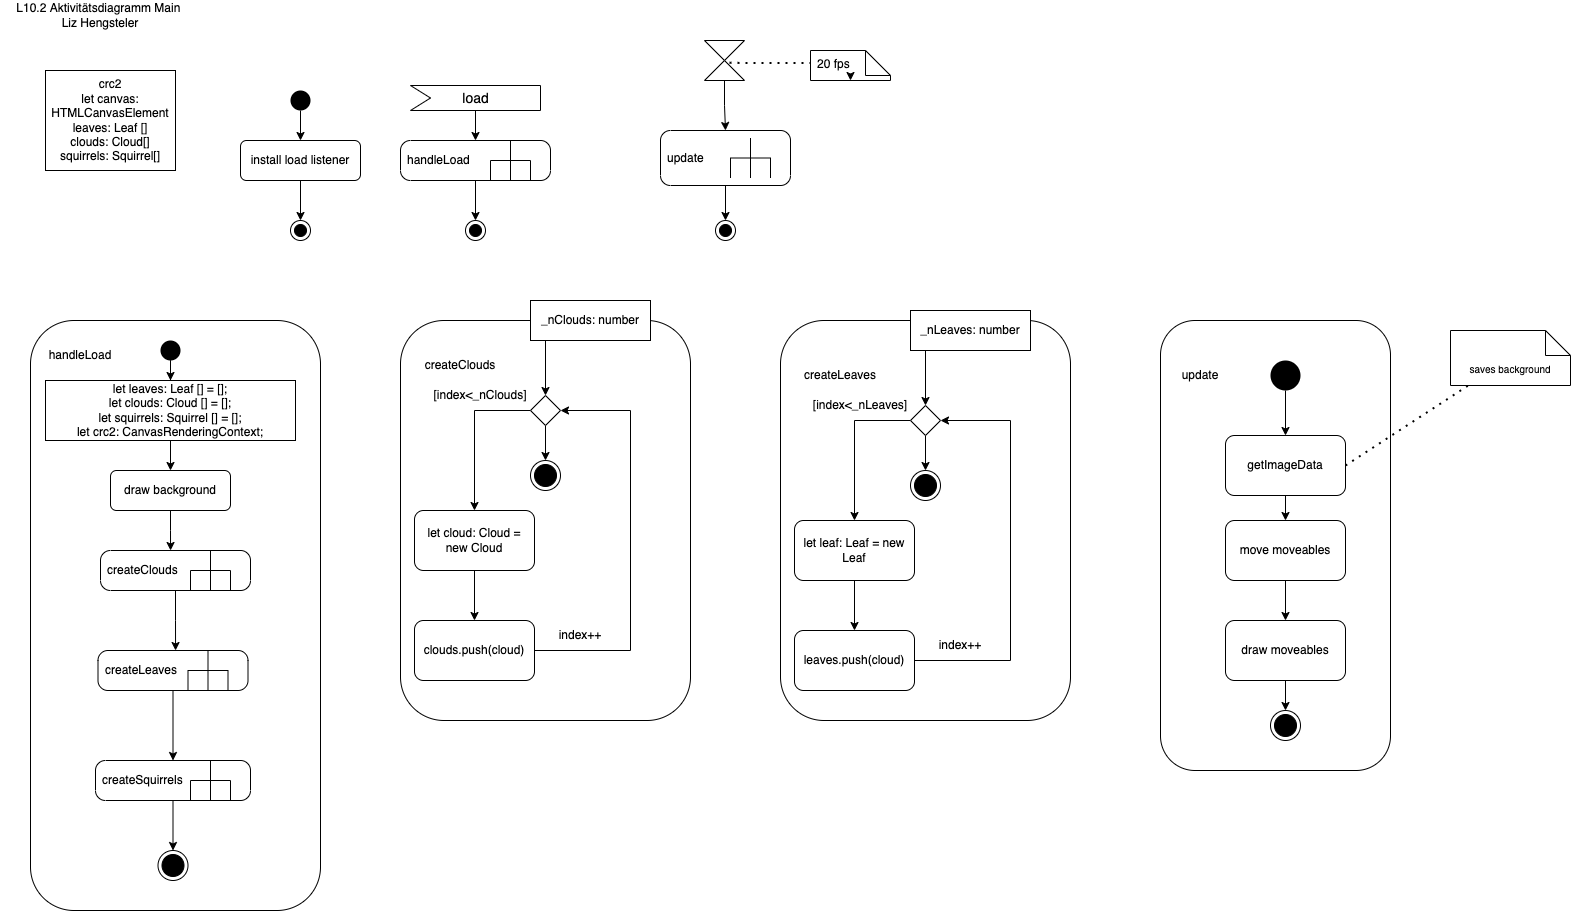

The diagram above was exported from draw.io. Its source (the exported page's mxGraphModel, read from the mxfile embedded in the PNG):
<mxGraphModel dx="1977" dy="1077" grid="1" gridSize="10" guides="1" tooltips="1" connect="1" arrows="1" fold="1" page="1" pageScale="1" pageWidth="827" pageHeight="1169" math="0" shadow="0">
  <root>
    <mxCell id="0" />
    <mxCell id="1" parent="0" />
    <mxCell id="gTSgeIzZPr81VSJC6zEU-1" value="L10.2 Aktivitätsdiagramm Main&amp;nbsp;&lt;br&gt;Liz Hengsteler" style="text;html=1;strokeColor=none;fillColor=none;align=center;verticalAlign=middle;whiteSpace=wrap;rounded=0;" parent="1" vertex="1">
      <mxGeometry y="10" width="200" height="30" as="geometry" />
    </mxCell>
    <mxCell id="gTSgeIzZPr81VSJC6zEU-5" style="edgeStyle=orthogonalEdgeStyle;rounded=0;orthogonalLoop=1;jettySize=auto;html=1;entryX=0.5;entryY=0;entryDx=0;entryDy=0;" parent="1" source="gTSgeIzZPr81VSJC6zEU-2" target="gTSgeIzZPr81VSJC6zEU-3" edge="1">
      <mxGeometry relative="1" as="geometry" />
    </mxCell>
    <mxCell id="gTSgeIzZPr81VSJC6zEU-2" value="" style="ellipse;fillColor=#000000;strokeColor=none;" parent="1" vertex="1">
      <mxGeometry x="290" y="100" width="20" height="20" as="geometry" />
    </mxCell>
    <mxCell id="gTSgeIzZPr81VSJC6zEU-6" style="edgeStyle=orthogonalEdgeStyle;rounded=0;orthogonalLoop=1;jettySize=auto;html=1;entryX=0.5;entryY=0;entryDx=0;entryDy=0;" parent="1" source="gTSgeIzZPr81VSJC6zEU-3" target="gTSgeIzZPr81VSJC6zEU-4" edge="1">
      <mxGeometry relative="1" as="geometry" />
    </mxCell>
    <mxCell id="gTSgeIzZPr81VSJC6zEU-3" value="install load listener" style="rounded=1;whiteSpace=wrap;html=1;" parent="1" vertex="1">
      <mxGeometry x="240" y="150" width="120" height="40" as="geometry" />
    </mxCell>
    <mxCell id="gTSgeIzZPr81VSJC6zEU-4" value="" style="ellipse;html=1;shape=endState;fillColor=#000000;strokeColor=#000000;" parent="1" vertex="1">
      <mxGeometry x="290" y="230" width="20" height="20" as="geometry" />
    </mxCell>
    <mxCell id="gTSgeIzZPr81VSJC6zEU-10" style="edgeStyle=orthogonalEdgeStyle;rounded=0;orthogonalLoop=1;jettySize=auto;html=1;" parent="1" source="gTSgeIzZPr81VSJC6zEU-7" target="gTSgeIzZPr81VSJC6zEU-8" edge="1">
      <mxGeometry relative="1" as="geometry" />
    </mxCell>
    <mxCell id="gTSgeIzZPr81VSJC6zEU-7" value="load" style="html=1;shape=mxgraph.infographic.ribbonSimple;notch1=20;notch2=0;align=center;verticalAlign=middle;fontSize=14;fontStyle=0;fillColor=#FFFFFF;" parent="1" vertex="1">
      <mxGeometry x="410" y="95" width="130" height="25" as="geometry" />
    </mxCell>
    <mxCell id="gTSgeIzZPr81VSJC6zEU-11" style="edgeStyle=orthogonalEdgeStyle;rounded=0;orthogonalLoop=1;jettySize=auto;html=1;entryX=0.5;entryY=0;entryDx=0;entryDy=0;" parent="1" source="gTSgeIzZPr81VSJC6zEU-8" target="gTSgeIzZPr81VSJC6zEU-9" edge="1">
      <mxGeometry relative="1" as="geometry" />
    </mxCell>
    <mxCell id="gTSgeIzZPr81VSJC6zEU-8" value="handleLoad" style="shape=mxgraph.uml25.behaviorAction;html=1;rounded=1;absoluteArcSize=1;arcSize=10;align=left;spacingLeft=5;" parent="1" vertex="1">
      <mxGeometry x="400" y="150" width="150" height="40" as="geometry" />
    </mxCell>
    <mxCell id="gTSgeIzZPr81VSJC6zEU-9" value="" style="ellipse;html=1;shape=endState;fillColor=#000000;strokeColor=#000000;" parent="1" vertex="1">
      <mxGeometry x="465" y="230" width="20" height="20" as="geometry" />
    </mxCell>
    <mxCell id="gTSgeIzZPr81VSJC6zEU-12" value="" style="rounded=1;whiteSpace=wrap;html=1;" parent="1" vertex="1">
      <mxGeometry x="30" y="330" width="290" height="590" as="geometry" />
    </mxCell>
    <mxCell id="gTSgeIzZPr81VSJC6zEU-13" value="handleLoad" style="text;html=1;strokeColor=none;fillColor=none;align=center;verticalAlign=middle;whiteSpace=wrap;rounded=0;" parent="1" vertex="1">
      <mxGeometry x="50" y="350" width="60" height="30" as="geometry" />
    </mxCell>
    <mxCell id="gTSgeIzZPr81VSJC6zEU-24" style="edgeStyle=orthogonalEdgeStyle;rounded=0;orthogonalLoop=1;jettySize=auto;html=1;entryX=0.5;entryY=0;entryDx=0;entryDy=0;" parent="1" source="gTSgeIzZPr81VSJC6zEU-14" target="gTSgeIzZPr81VSJC6zEU-17" edge="1">
      <mxGeometry relative="1" as="geometry" />
    </mxCell>
    <mxCell id="gTSgeIzZPr81VSJC6zEU-14" value="" style="ellipse;fillColor=#000000;strokeColor=none;" parent="1" vertex="1">
      <mxGeometry x="160" y="350" width="20" height="20" as="geometry" />
    </mxCell>
    <mxCell id="gTSgeIzZPr81VSJC6zEU-25" style="edgeStyle=orthogonalEdgeStyle;rounded=0;orthogonalLoop=1;jettySize=auto;html=1;entryX=0.5;entryY=0;entryDx=0;entryDy=0;" parent="1" source="gTSgeIzZPr81VSJC6zEU-17" target="gTSgeIzZPr81VSJC6zEU-18" edge="1">
      <mxGeometry relative="1" as="geometry" />
    </mxCell>
    <mxCell id="gTSgeIzZPr81VSJC6zEU-17" value="let leaves: Leaf [] = [];&lt;br&gt;let clouds: Cloud [] = [];&lt;br&gt;let squirrels: Squirrel [] = [];&lt;br&gt;let crc2: CanvasRenderingContext;" style="rounded=0;whiteSpace=wrap;html=1;" parent="1" vertex="1">
      <mxGeometry x="45" y="390" width="250" height="60" as="geometry" />
    </mxCell>
    <mxCell id="gTSgeIzZPr81VSJC6zEU-34" style="edgeStyle=orthogonalEdgeStyle;rounded=0;orthogonalLoop=1;jettySize=auto;html=1;entryX=0.467;entryY=0;entryDx=0;entryDy=0;entryPerimeter=0;" parent="1" source="gTSgeIzZPr81VSJC6zEU-18" target="gTSgeIzZPr81VSJC6zEU-21" edge="1">
      <mxGeometry relative="1" as="geometry" />
    </mxCell>
    <mxCell id="gTSgeIzZPr81VSJC6zEU-18" value="draw background" style="rounded=1;whiteSpace=wrap;html=1;" parent="1" vertex="1">
      <mxGeometry x="110" y="480" width="120" height="40" as="geometry" />
    </mxCell>
    <mxCell id="gTSgeIzZPr81VSJC6zEU-32" style="edgeStyle=orthogonalEdgeStyle;rounded=0;orthogonalLoop=1;jettySize=auto;html=1;entryX=0.517;entryY=0;entryDx=0;entryDy=0;entryPerimeter=0;" parent="1" source="gTSgeIzZPr81VSJC6zEU-21" target="gTSgeIzZPr81VSJC6zEU-22" edge="1">
      <mxGeometry relative="1" as="geometry" />
    </mxCell>
    <mxCell id="gTSgeIzZPr81VSJC6zEU-21" value="&lt;span style=&quot;text-align: center&quot;&gt;createClouds&lt;/span&gt;" style="shape=mxgraph.uml25.behaviorAction;html=1;rounded=1;absoluteArcSize=1;arcSize=10;align=left;spacingLeft=5;" parent="1" vertex="1">
      <mxGeometry x="100" y="560" width="150" height="40" as="geometry" />
    </mxCell>
    <mxCell id="gTSgeIzZPr81VSJC6zEU-29" style="edgeStyle=orthogonalEdgeStyle;rounded=0;orthogonalLoop=1;jettySize=auto;html=1;" parent="1" source="gTSgeIzZPr81VSJC6zEU-22" target="gTSgeIzZPr81VSJC6zEU-23" edge="1">
      <mxGeometry relative="1" as="geometry" />
    </mxCell>
    <mxCell id="gTSgeIzZPr81VSJC6zEU-22" value="&lt;span style=&quot;text-align: center&quot;&gt;createLeaves&lt;/span&gt;" style="shape=mxgraph.uml25.behaviorAction;html=1;rounded=1;absoluteArcSize=1;arcSize=10;align=left;spacingLeft=5;" parent="1" vertex="1">
      <mxGeometry x="97.5" y="660" width="150" height="40" as="geometry" />
    </mxCell>
    <mxCell id="gTSgeIzZPr81VSJC6zEU-31" style="edgeStyle=orthogonalEdgeStyle;rounded=0;orthogonalLoop=1;jettySize=auto;html=1;entryX=0.5;entryY=0;entryDx=0;entryDy=0;" parent="1" source="gTSgeIzZPr81VSJC6zEU-23" target="gTSgeIzZPr81VSJC6zEU-30" edge="1">
      <mxGeometry relative="1" as="geometry" />
    </mxCell>
    <mxCell id="gTSgeIzZPr81VSJC6zEU-23" value="&lt;span style=&quot;text-align: center&quot;&gt;createSquirrels&lt;/span&gt;" style="shape=mxgraph.uml25.behaviorAction;html=1;rounded=1;absoluteArcSize=1;arcSize=10;align=left;spacingLeft=5;" parent="1" vertex="1">
      <mxGeometry x="95" y="770" width="155" height="40" as="geometry" />
    </mxCell>
    <mxCell id="gTSgeIzZPr81VSJC6zEU-30" value="" style="ellipse;html=1;shape=endState;fillColor=#000000;strokeColor=#000000;" parent="1" vertex="1">
      <mxGeometry x="157.5" y="860" width="30" height="30" as="geometry" />
    </mxCell>
    <mxCell id="gTSgeIzZPr81VSJC6zEU-33" value="crc2&lt;br&gt;let canvas: HTMLCanvasElement&lt;br&gt;leaves: Leaf []&lt;br&gt;clouds: Cloud[]&lt;br&gt;squirrels: Squirrel[]" style="rounded=0;whiteSpace=wrap;html=1;" parent="1" vertex="1">
      <mxGeometry x="45" y="80" width="130" height="100" as="geometry" />
    </mxCell>
    <mxCell id="gTSgeIzZPr81VSJC6zEU-36" value="" style="rounded=1;whiteSpace=wrap;html=1;" parent="1" vertex="1">
      <mxGeometry x="400" y="330" width="290" height="400" as="geometry" />
    </mxCell>
    <mxCell id="gTSgeIzZPr81VSJC6zEU-37" value="createClouds" style="text;html=1;strokeColor=none;fillColor=none;align=center;verticalAlign=middle;whiteSpace=wrap;rounded=0;" parent="1" vertex="1">
      <mxGeometry x="430" y="360" width="60" height="30" as="geometry" />
    </mxCell>
    <mxCell id="gTSgeIzZPr81VSJC6zEU-40" style="edgeStyle=orthogonalEdgeStyle;rounded=0;orthogonalLoop=1;jettySize=auto;html=1;entryX=0.5;entryY=0;entryDx=0;entryDy=0;" parent="1" target="gTSgeIzZPr81VSJC6zEU-39" edge="1">
      <mxGeometry relative="1" as="geometry">
        <mxPoint x="545" y="350" as="sourcePoint" />
      </mxGeometry>
    </mxCell>
    <mxCell id="gTSgeIzZPr81VSJC6zEU-38" value="_nClouds: number" style="rounded=0;whiteSpace=wrap;html=1;" parent="1" vertex="1">
      <mxGeometry x="530" y="310" width="120" height="40" as="geometry" />
    </mxCell>
    <mxCell id="gTSgeIzZPr81VSJC6zEU-42" style="edgeStyle=orthogonalEdgeStyle;rounded=0;orthogonalLoop=1;jettySize=auto;html=1;entryX=0.5;entryY=0;entryDx=0;entryDy=0;exitX=0;exitY=0.5;exitDx=0;exitDy=0;" parent="1" source="gTSgeIzZPr81VSJC6zEU-39" target="gTSgeIzZPr81VSJC6zEU-41" edge="1">
      <mxGeometry relative="1" as="geometry">
        <Array as="points">
          <mxPoint x="474" y="420" />
        </Array>
      </mxGeometry>
    </mxCell>
    <mxCell id="gTSgeIzZPr81VSJC6zEU-49" style="edgeStyle=orthogonalEdgeStyle;rounded=0;orthogonalLoop=1;jettySize=auto;html=1;entryX=0.5;entryY=0;entryDx=0;entryDy=0;" parent="1" source="gTSgeIzZPr81VSJC6zEU-39" target="gTSgeIzZPr81VSJC6zEU-47" edge="1">
      <mxGeometry relative="1" as="geometry" />
    </mxCell>
    <mxCell id="gTSgeIzZPr81VSJC6zEU-39" value="" style="rhombus;" parent="1" vertex="1">
      <mxGeometry x="530" y="405" width="30" height="30" as="geometry" />
    </mxCell>
    <mxCell id="gTSgeIzZPr81VSJC6zEU-46" style="edgeStyle=orthogonalEdgeStyle;rounded=0;orthogonalLoop=1;jettySize=auto;html=1;entryX=0.5;entryY=0;entryDx=0;entryDy=0;" parent="1" source="gTSgeIzZPr81VSJC6zEU-41" target="gTSgeIzZPr81VSJC6zEU-45" edge="1">
      <mxGeometry relative="1" as="geometry" />
    </mxCell>
    <mxCell id="gTSgeIzZPr81VSJC6zEU-41" value="let cloud: Cloud = new Cloud" style="rounded=1;whiteSpace=wrap;html=1;" parent="1" vertex="1">
      <mxGeometry x="414" y="520" width="120" height="60" as="geometry" />
    </mxCell>
    <mxCell id="gTSgeIzZPr81VSJC6zEU-43" value="[index&amp;lt;_nClouds]" style="text;html=1;strokeColor=none;fillColor=none;align=center;verticalAlign=middle;whiteSpace=wrap;rounded=0;" parent="1" vertex="1">
      <mxGeometry x="450" y="390" width="60" height="30" as="geometry" />
    </mxCell>
    <mxCell id="gTSgeIzZPr81VSJC6zEU-50" style="edgeStyle=orthogonalEdgeStyle;rounded=0;orthogonalLoop=1;jettySize=auto;html=1;entryX=1;entryY=0.5;entryDx=0;entryDy=0;" parent="1" source="gTSgeIzZPr81VSJC6zEU-45" target="gTSgeIzZPr81VSJC6zEU-39" edge="1">
      <mxGeometry relative="1" as="geometry">
        <Array as="points">
          <mxPoint x="630" y="660" />
          <mxPoint x="630" y="420" />
        </Array>
      </mxGeometry>
    </mxCell>
    <mxCell id="gTSgeIzZPr81VSJC6zEU-45" value="clouds.push(cloud)" style="rounded=1;whiteSpace=wrap;html=1;" parent="1" vertex="1">
      <mxGeometry x="414" y="630" width="120" height="60" as="geometry" />
    </mxCell>
    <mxCell id="gTSgeIzZPr81VSJC6zEU-47" value="" style="ellipse;html=1;shape=endState;fillColor=#000000;strokeColor=#000000;" parent="1" vertex="1">
      <mxGeometry x="530" y="470" width="30" height="30" as="geometry" />
    </mxCell>
    <mxCell id="gTSgeIzZPr81VSJC6zEU-51" value="index++" style="text;html=1;strokeColor=none;fillColor=none;align=center;verticalAlign=middle;whiteSpace=wrap;rounded=0;" parent="1" vertex="1">
      <mxGeometry x="550" y="630" width="60" height="30" as="geometry" />
    </mxCell>
    <mxCell id="gTSgeIzZPr81VSJC6zEU-62" value="" style="rounded=1;whiteSpace=wrap;html=1;" parent="1" vertex="1">
      <mxGeometry x="780" y="330" width="290" height="400" as="geometry" />
    </mxCell>
    <mxCell id="gTSgeIzZPr81VSJC6zEU-63" value="createLeaves" style="text;html=1;strokeColor=none;fillColor=none;align=center;verticalAlign=middle;whiteSpace=wrap;rounded=0;" parent="1" vertex="1">
      <mxGeometry x="810" y="370" width="60" height="30" as="geometry" />
    </mxCell>
    <mxCell id="gTSgeIzZPr81VSJC6zEU-64" style="edgeStyle=orthogonalEdgeStyle;rounded=0;orthogonalLoop=1;jettySize=auto;html=1;entryX=0.5;entryY=0;entryDx=0;entryDy=0;" parent="1" target="gTSgeIzZPr81VSJC6zEU-68" edge="1">
      <mxGeometry relative="1" as="geometry">
        <mxPoint x="925" y="360" as="sourcePoint" />
      </mxGeometry>
    </mxCell>
    <mxCell id="gTSgeIzZPr81VSJC6zEU-65" value="_nLeaves: number" style="rounded=0;whiteSpace=wrap;html=1;" parent="1" vertex="1">
      <mxGeometry x="910" y="320" width="120" height="40" as="geometry" />
    </mxCell>
    <mxCell id="gTSgeIzZPr81VSJC6zEU-66" style="edgeStyle=orthogonalEdgeStyle;rounded=0;orthogonalLoop=1;jettySize=auto;html=1;entryX=0.5;entryY=0;entryDx=0;entryDy=0;exitX=0;exitY=0.5;exitDx=0;exitDy=0;" parent="1" source="gTSgeIzZPr81VSJC6zEU-68" target="gTSgeIzZPr81VSJC6zEU-70" edge="1">
      <mxGeometry relative="1" as="geometry">
        <Array as="points">
          <mxPoint x="854" y="430" />
        </Array>
      </mxGeometry>
    </mxCell>
    <mxCell id="gTSgeIzZPr81VSJC6zEU-67" style="edgeStyle=orthogonalEdgeStyle;rounded=0;orthogonalLoop=1;jettySize=auto;html=1;entryX=0.5;entryY=0;entryDx=0;entryDy=0;" parent="1" source="gTSgeIzZPr81VSJC6zEU-68" target="gTSgeIzZPr81VSJC6zEU-75" edge="1">
      <mxGeometry relative="1" as="geometry" />
    </mxCell>
    <mxCell id="gTSgeIzZPr81VSJC6zEU-68" value="" style="rhombus;" parent="1" vertex="1">
      <mxGeometry x="910" y="415" width="30" height="30" as="geometry" />
    </mxCell>
    <mxCell id="gTSgeIzZPr81VSJC6zEU-69" style="edgeStyle=orthogonalEdgeStyle;rounded=0;orthogonalLoop=1;jettySize=auto;html=1;entryX=0.5;entryY=0;entryDx=0;entryDy=0;" parent="1" source="gTSgeIzZPr81VSJC6zEU-70" target="gTSgeIzZPr81VSJC6zEU-74" edge="1">
      <mxGeometry relative="1" as="geometry" />
    </mxCell>
    <mxCell id="gTSgeIzZPr81VSJC6zEU-70" value="let leaf: Leaf = new Leaf" style="rounded=1;whiteSpace=wrap;html=1;" parent="1" vertex="1">
      <mxGeometry x="794" y="530" width="120" height="60" as="geometry" />
    </mxCell>
    <mxCell id="gTSgeIzZPr81VSJC6zEU-71" value="[index&amp;lt;_nLeaves]" style="text;html=1;strokeColor=none;fillColor=none;align=center;verticalAlign=middle;whiteSpace=wrap;rounded=0;" parent="1" vertex="1">
      <mxGeometry x="830" y="400" width="60" height="30" as="geometry" />
    </mxCell>
    <mxCell id="gTSgeIzZPr81VSJC6zEU-72" style="edgeStyle=orthogonalEdgeStyle;rounded=0;orthogonalLoop=1;jettySize=auto;html=1;entryX=1;entryY=0.5;entryDx=0;entryDy=0;" parent="1" source="gTSgeIzZPr81VSJC6zEU-74" target="gTSgeIzZPr81VSJC6zEU-68" edge="1">
      <mxGeometry relative="1" as="geometry">
        <Array as="points">
          <mxPoint x="1010" y="670" />
          <mxPoint x="1010" y="430" />
        </Array>
      </mxGeometry>
    </mxCell>
    <mxCell id="gTSgeIzZPr81VSJC6zEU-74" value="leaves.push(cloud)" style="rounded=1;whiteSpace=wrap;html=1;" parent="1" vertex="1">
      <mxGeometry x="794" y="640" width="120" height="60" as="geometry" />
    </mxCell>
    <mxCell id="gTSgeIzZPr81VSJC6zEU-75" value="" style="ellipse;html=1;shape=endState;fillColor=#000000;strokeColor=#000000;" parent="1" vertex="1">
      <mxGeometry x="910" y="480" width="30" height="30" as="geometry" />
    </mxCell>
    <mxCell id="gTSgeIzZPr81VSJC6zEU-76" value="index++" style="text;html=1;strokeColor=none;fillColor=none;align=center;verticalAlign=middle;whiteSpace=wrap;rounded=0;" parent="1" vertex="1">
      <mxGeometry x="930" y="640" width="60" height="30" as="geometry" />
    </mxCell>
    <mxCell id="gTSgeIzZPr81VSJC6zEU-84" value="" style="rounded=1;whiteSpace=wrap;html=1;" parent="1" vertex="1">
      <mxGeometry x="1160" y="330" width="230" height="450" as="geometry" />
    </mxCell>
    <mxCell id="gTSgeIzZPr81VSJC6zEU-88" style="edgeStyle=orthogonalEdgeStyle;rounded=0;orthogonalLoop=1;jettySize=auto;html=1;" parent="1" source="gTSgeIzZPr81VSJC6zEU-85" target="gTSgeIzZPr81VSJC6zEU-87" edge="1">
      <mxGeometry relative="1" as="geometry" />
    </mxCell>
    <mxCell id="gTSgeIzZPr81VSJC6zEU-85" value="" style="shape=collate;whiteSpace=wrap;html=1;" parent="1" vertex="1">
      <mxGeometry x="704" y="50" width="40" height="40" as="geometry" />
    </mxCell>
    <mxCell id="gTSgeIzZPr81VSJC6zEU-92" style="edgeStyle=orthogonalEdgeStyle;rounded=0;orthogonalLoop=1;jettySize=auto;html=1;entryX=0.5;entryY=0;entryDx=0;entryDy=0;" parent="1" source="gTSgeIzZPr81VSJC6zEU-87" target="gTSgeIzZPr81VSJC6zEU-90" edge="1">
      <mxGeometry relative="1" as="geometry" />
    </mxCell>
    <mxCell id="gTSgeIzZPr81VSJC6zEU-87" value="update" style="shape=mxgraph.uml25.behaviorAction;html=1;rounded=1;absoluteArcSize=1;arcSize=10;align=left;spacingLeft=5;" parent="1" vertex="1">
      <mxGeometry x="660" y="140" width="130" height="55" as="geometry" />
    </mxCell>
    <mxCell id="gTSgeIzZPr81VSJC6zEU-90" value="" style="ellipse;html=1;shape=endState;fillColor=#000000;strokeColor=#000000;" parent="1" vertex="1">
      <mxGeometry x="715" y="230" width="20" height="20" as="geometry" />
    </mxCell>
    <mxCell id="gTSgeIzZPr81VSJC6zEU-93" value="" style="shape=note2;boundedLbl=1;whiteSpace=wrap;html=1;size=25;verticalAlign=top;align=left;spacingLeft=5;" parent="1" vertex="1">
      <mxGeometry x="810" y="60" width="80" height="30" as="geometry" />
    </mxCell>
    <mxCell id="gTSgeIzZPr81VSJC6zEU-94" value="20 fps" style="resizeWidth=1;part=1;strokeColor=none;fillColor=none;align=left;spacingLeft=5;" parent="gTSgeIzZPr81VSJC6zEU-93" vertex="1">
      <mxGeometry width="80" height="25" relative="1" as="geometry" />
    </mxCell>
    <mxCell id="gTSgeIzZPr81VSJC6zEU-96" style="edgeStyle=orthogonalEdgeStyle;rounded=0;orthogonalLoop=1;jettySize=auto;html=1;exitX=0.5;exitY=1;exitDx=0;exitDy=0;entryX=0.5;entryY=1;entryDx=0;entryDy=0;entryPerimeter=0;" parent="gTSgeIzZPr81VSJC6zEU-93" source="gTSgeIzZPr81VSJC6zEU-94" target="gTSgeIzZPr81VSJC6zEU-93" edge="1">
      <mxGeometry relative="1" as="geometry" />
    </mxCell>
    <mxCell id="gTSgeIzZPr81VSJC6zEU-95" value="" style="endArrow=none;dashed=1;html=1;dashPattern=1 3;strokeWidth=2;rounded=0;entryX=0;entryY=0.5;entryDx=0;entryDy=0;exitX=0.628;exitY=0.559;exitDx=0;exitDy=0;exitPerimeter=0;" parent="1" source="gTSgeIzZPr81VSJC6zEU-85" target="gTSgeIzZPr81VSJC6zEU-94" edge="1">
      <mxGeometry width="50" height="50" relative="1" as="geometry">
        <mxPoint x="900" y="390" as="sourcePoint" />
        <mxPoint x="950" y="340" as="targetPoint" />
      </mxGeometry>
    </mxCell>
    <mxCell id="gTSgeIzZPr81VSJC6zEU-97" value="update" style="text;html=1;strokeColor=none;fillColor=none;align=center;verticalAlign=middle;whiteSpace=wrap;rounded=0;" parent="1" vertex="1">
      <mxGeometry x="1170" y="370" width="60" height="30" as="geometry" />
    </mxCell>
    <mxCell id="d25gjAUaHNnfEUmVhw6D-2" style="edgeStyle=orthogonalEdgeStyle;rounded=0;orthogonalLoop=1;jettySize=auto;html=1;entryX=0.5;entryY=0;entryDx=0;entryDy=0;" edge="1" parent="1" source="gTSgeIzZPr81VSJC6zEU-98" target="d25gjAUaHNnfEUmVhw6D-1">
      <mxGeometry relative="1" as="geometry" />
    </mxCell>
    <mxCell id="gTSgeIzZPr81VSJC6zEU-98" value="" style="ellipse;fillColor=#000000;strokeColor=none;" parent="1" vertex="1">
      <mxGeometry x="1270" y="370" width="30" height="30" as="geometry" />
    </mxCell>
    <mxCell id="gTSgeIzZPr81VSJC6zEU-104" style="edgeStyle=orthogonalEdgeStyle;rounded=0;orthogonalLoop=1;jettySize=auto;html=1;entryX=0.5;entryY=0;entryDx=0;entryDy=0;" parent="1" source="gTSgeIzZPr81VSJC6zEU-99" target="gTSgeIzZPr81VSJC6zEU-100" edge="1">
      <mxGeometry relative="1" as="geometry" />
    </mxCell>
    <mxCell id="gTSgeIzZPr81VSJC6zEU-99" value="move moveables" style="rounded=1;whiteSpace=wrap;html=1;" parent="1" vertex="1">
      <mxGeometry x="1225" y="530" width="120" height="60" as="geometry" />
    </mxCell>
    <mxCell id="d25gjAUaHNnfEUmVhw6D-4" style="edgeStyle=orthogonalEdgeStyle;rounded=0;orthogonalLoop=1;jettySize=auto;html=1;entryX=0.5;entryY=0;entryDx=0;entryDy=0;" edge="1" parent="1" source="gTSgeIzZPr81VSJC6zEU-100" target="gTSgeIzZPr81VSJC6zEU-102">
      <mxGeometry relative="1" as="geometry" />
    </mxCell>
    <mxCell id="gTSgeIzZPr81VSJC6zEU-100" value="draw moveables" style="rounded=1;whiteSpace=wrap;html=1;" parent="1" vertex="1">
      <mxGeometry x="1225" y="630" width="120" height="60" as="geometry" />
    </mxCell>
    <mxCell id="gTSgeIzZPr81VSJC6zEU-102" value="" style="ellipse;html=1;shape=endState;fillColor=#000000;strokeColor=#000000;" parent="1" vertex="1">
      <mxGeometry x="1270" y="720" width="30" height="30" as="geometry" />
    </mxCell>
    <mxCell id="d25gjAUaHNnfEUmVhw6D-3" style="edgeStyle=orthogonalEdgeStyle;rounded=0;orthogonalLoop=1;jettySize=auto;html=1;entryX=0.5;entryY=0;entryDx=0;entryDy=0;" edge="1" parent="1" source="d25gjAUaHNnfEUmVhw6D-1" target="gTSgeIzZPr81VSJC6zEU-99">
      <mxGeometry relative="1" as="geometry" />
    </mxCell>
    <mxCell id="d25gjAUaHNnfEUmVhw6D-1" value="getImageData" style="rounded=1;whiteSpace=wrap;html=1;" vertex="1" parent="1">
      <mxGeometry x="1225" y="445" width="120" height="60" as="geometry" />
    </mxCell>
    <mxCell id="d25gjAUaHNnfEUmVhw6D-5" value="" style="endArrow=none;dashed=1;html=1;dashPattern=1 3;strokeWidth=2;rounded=0;exitX=1;exitY=0.5;exitDx=0;exitDy=0;" edge="1" parent="1" source="d25gjAUaHNnfEUmVhw6D-1" target="d25gjAUaHNnfEUmVhw6D-6">
      <mxGeometry width="50" height="50" relative="1" as="geometry">
        <mxPoint x="1140" y="650" as="sourcePoint" />
        <mxPoint x="1190" y="600" as="targetPoint" />
      </mxGeometry>
    </mxCell>
    <mxCell id="d25gjAUaHNnfEUmVhw6D-6" value="&lt;font style=&quot;font-size: 10px&quot;&gt;saves background&lt;/font&gt;" style="shape=note2;boundedLbl=1;whiteSpace=wrap;html=1;size=25;verticalAlign=top;align=center;" vertex="1" parent="1">
      <mxGeometry x="1450" y="340" width="120" height="55" as="geometry" />
    </mxCell>
  </root>
</mxGraphModel>